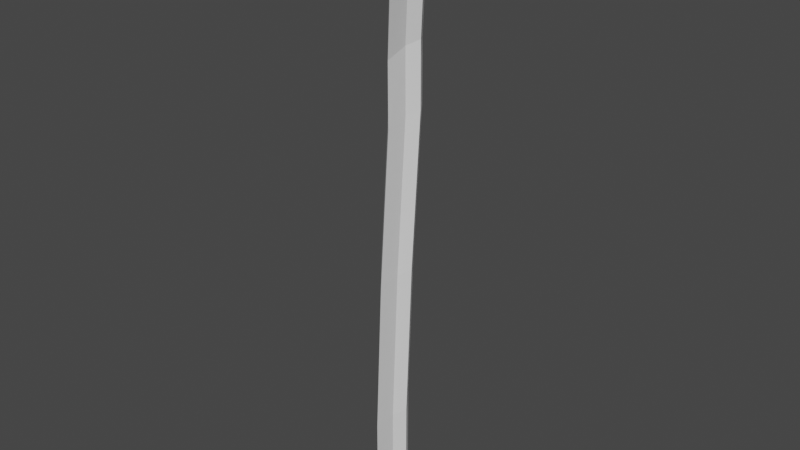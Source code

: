 # Source: SeagrassSingleLowTriCount.blend  (saved by Blender 2.80.75; exported with 4.5.12 LTS)
import bpy
from mathutils import Matrix  # noqa: F401  (used for matrix-valued properties, if any)

bpy.ops.wm.read_factory_settings(use_empty=True)
scene = bpy.context.scene
scene.name = 'Scene'

# ---- collections
col_collection = bpy.data.collections.new('Collection'); scene.collection.children.link(col_collection)

# ---- world
world_world = bpy.data.worlds.new('World'); scene.world = world_world
world_world.use_nodes = True; world_world.node_tree.nodes.clear()
_N = world_world.node_tree.nodes; _L = world_world.node_tree.links
n0 = _N.new('ShaderNodeOutputWorld'); n0.name = 'World Output'; n0.location = (300, 300)
n1 = _N.new('ShaderNodeBackground'); n1.name = 'Background'; n1.location = (10, 300)
n1.inputs[0].default_value = (0.05088, 0.05088, 0.05088, 1.0)
_L.new(n1.outputs[0], n0.inputs[0])
n0.is_active_output = True
world_world.color = (0.05088, 0.05088, 0.05088)
world_world.use_sun_shadow = False
world_world.sun_shadow_jitter_overblur = 0.0

# ---- meshes
me_cube_003 = bpy.data.meshes.new('Cube.003')
me_cube_003.from_pydata([(0.0, -1.414, -1.0), (0.1592, -0.6358, 11.72), (-0.5771, 0.0, -1.0), (-0.4179, 0.7784, 12.01), (0.4948, 0.0, -1.0), (0.654, 0.7784, 12.01), (0.0, 1.414, -1.0), (0.1592, 2.193, 11.72), (0.1848, 0.4714, -1.0), (0.344, 1.25, 11.91), (0.1848, -0.4714, -1.0), (0.344, 0.307, 11.91), (0.0, -1.399, 1.359), (0.0, -0.971, 4.503), (0.0, -0.2954, 7.648), (-0.05487, -0.1733, 8.94), (0.09003, -0.3713, 10.08), (0.1382, -0.5517, 10.91), (-0.4378, 0.8579, 11.18), (-0.4836, 1.03, 10.34), (-0.6291, 1.233, 9.177), (-0.5771, 1.123, 7.847), (-0.5771, 0.4358, 4.63), (-0.5771, 0.01211, 1.413), (0.1382, 2.277, 10.91), (0.09003, 2.457, 10.08), (-0.05487, 2.655, 8.94), (0.0, 2.533, 7.648), (0.0, 1.857, 4.503), (0.0, 1.429, 1.359), (0.634, 0.8585, 11.18), (0.5882, 1.031, 10.34), (0.4428, 1.233, 9.177), (0.4948, 1.123, 7.847), (0.4948, 0.4366, 4.63), (0.4948, 0.01229, 1.413), (0.3238, 1.331, 11.09), (0.2764, 1.509, 10.25), (0.1309, 1.71, 9.097), (0.1848, 1.593, 7.78), (0.1848, 0.9184, 4.588), (0.1848, 0.4858, 1.395), (0.3238, 0.3881, 11.09), (0.2764, 0.566, 10.25), (0.1326, 0.7583, 9.099), (0.1848, 0.65, 7.78), (0.1848, -0.02444, 4.588), (0.1848, -0.457, 1.395)], [], [(15, 16, 19, 20), (18, 24, 25, 19), (36, 9, 5, 30), (42, 17, 16, 43), (8, 4, 10), (2, 6, 8, 10, 0), (7, 3, 1, 11, 9), (25, 24, 36, 37), (16, 17, 18, 19), (23, 29, 6, 2), (10, 47, 12, 0), (9, 11, 5), (8, 41, 35, 4), (30, 5, 11, 42), (19, 25, 26, 20), (42, 11, 1, 17), (23, 2, 0, 12), (22, 23, 12, 13), (32, 44, 45, 33), (20, 26, 27, 21), (4, 35, 47, 10), (38, 32, 33, 39), (43, 16, 15, 44), (6, 29, 41, 8), (28, 40, 41, 29), (27, 39, 40, 28), (21, 22, 13, 14), (32, 31, 43, 44), (31, 30, 42, 43), (34, 46, 47, 35), (33, 45, 46, 34), (21, 27, 28, 22), (20, 21, 14, 15), (46, 13, 12, 47), (45, 14, 13, 46), (27, 26, 38, 39), (40, 34, 35, 41), (39, 33, 34, 40), (14, 45, 44, 15), (26, 25, 37, 38), (38, 37, 31, 32), (37, 36, 30, 31), (22, 28, 29, 23), (3, 7, 24, 18), (7, 9, 36, 24), (1, 3, 18, 17)])
_uv = me_cube_003.uv_layers.new(name='UVMap')
_uv.uv.foreach_set('vector', [0.5781, 0.0, 0.5938, 0.0, 0.5938, 0.25, 0.5781, 0.25, 0.6094, 0.25, 0.6094, 0.5, 0.5938, 0.5, 0.5938, 0.25, 0.6094, 0.6667, 0.625, 0.6667, 0.625, 0.75, 0.6094, 0.75, 0.6094, 0.8333, 0.6094, 1.0, 0.5938, 1.0, 0.5938, 0.8333, 0.375, 0.6667, 0.375, 0.75, 0.2917, 0.75, 0.125, 0.5, 0.375, 0.5, 0.375, 0.6667, 0.2917, 0.75, 0.125, 0.75, 0.625, 0.5, 0.875, 0.5, 0.875, 0.75, 0.7083, 0.75, 0.625, 0.6667, 0.5938, 0.5, 0.6094, 0.5, 0.6094, 0.6667, 0.5938, 0.6667, 0.5938, 0.0, 0.6094, 0.0, 0.6094, 0.25, 0.5938, 0.25, 0.4219, 0.25, 0.4219, 0.5, 0.375, 0.5, 0.375, 0.25, 0.375, 0.8333, 0.4219, 0.8333, 0.4219, 1.0, 0.375, 1.0, 0.625, 0.6667, 0.7083, 0.75, 0.625, 0.75, 0.375, 0.6667, 0.4219, 0.6667, 0.4219, 0.75, 0.375, 0.75, 0.6094, 0.75, 0.625, 0.75, 0.625, 0.8333, 0.6094, 0.8333, 0.5938, 0.25, 0.5938, 0.5, 0.5781, 0.5, 0.5781, 0.25, 0.6094, 0.8333, 0.625, 0.8333, 0.625, 1.0, 0.6094, 1.0, 0.4219, 0.25, 0.375, 0.25, 0.375, 0.0, 0.4219, 0.0, 0.4844, 0.25, 0.4219, 0.25, 0.4219, 0.0, 0.4844, 0.0, 0.5781, 0.75, 0.5781, 0.8333, 0.5469, 0.8333, 0.5469, 0.75, 0.5781, 0.25, 0.5781, 0.5, 0.5469, 0.5, 0.5469, 0.25, 0.375, 0.75, 0.4219, 0.75, 0.4219, 0.8333, 0.375, 0.8333, 0.5781, 0.6667, 0.5781, 0.75, 0.5469, 0.75, 0.5469, 0.6667, 0.5938, 0.8333, 0.5938, 1.0, 0.5781, 1.0, 0.5781, 0.8333, 0.375, 0.5, 0.4219, 0.5, 0.4219, 0.6667, 0.375, 0.6667, 0.4844, 0.5, 0.4844, 0.6667, 0.4219, 0.6667, 0.4219, 0.5, 0.5469, 0.5, 0.5469, 0.6667, 0.4844, 0.6667, 0.4844, 0.5, 0.5469, 0.25, 0.4844, 0.25, 0.4844, 0.0, 0.5469, 0.0, 0.5781, 0.75, 0.5938, 0.75, 0.5938, 0.8333, 0.5781, 0.8333, 0.5938, 0.75, 0.6094, 0.75, 0.6094, 0.8333, 0.5938, 0.8333, 0.4844, 0.75, 0.4844, 0.8333, 0.4219, 0.8333, 0.4219, 0.75, 0.5469, 0.75, 0.5469, 0.8333, 0.4844, 0.8333, 0.4844, 0.75, 0.5469, 0.25, 0.5469, 0.5, 0.4844, 0.5, 0.4844, 0.25, 0.5781, 0.25, 0.5469, 0.25, 0.5469, 0.0, 0.5781, 0.0, 0.4844, 0.8333, 0.4844, 1.0, 0.4219, 1.0, 0.4219, 0.8333, 0.5469, 0.8333, 0.5469, 1.0, 0.4844, 1.0, 0.4844, 0.8333, 0.5469, 0.5, 0.5781, 0.5, 0.5781, 0.6667, 0.5469, 0.6667, 0.4844, 0.6667, 0.4844, 0.75, 0.4219, 0.75, 0.4219, 0.6667, 0.5469, 0.6667, 0.5469, 0.75, 0.4844, 0.75, 0.4844, 0.6667, 0.5469, 1.0, 0.5469, 0.8333, 0.5781, 0.8333, 0.5781, 1.0, 0.5781, 0.5, 0.5938, 0.5, 0.5938, 0.6667, 0.5781, 0.6667, 0.5781, 0.6667, 0.5938, 0.6667, 0.5938, 0.75, 0.5781, 0.75, 0.5938, 0.6667, 0.6094, 0.6667, 0.6094, 0.75, 0.5938, 0.75, 0.4844, 0.25, 0.4844, 0.5, 0.4219, 0.5, 0.4219, 0.25, 0.625, 0.25, 0.625, 0.5, 0.6094, 0.5, 0.6094, 0.25, 0.625, 0.5, 0.625, 0.6667, 0.6094, 0.6667, 0.6094, 0.5, 0.625, 0.0, 0.625, 0.25, 0.6094, 0.25, 0.6094, 0.0])
me_cube_003.use_remesh_preserve_volume = False
me_cube_003.use_remesh_preserve_attributes = False
me_cube_003.use_mirror_vertex_groups = False
me_cube_003.update()

# ---- objects
ob_cube_002 = bpy.data.objects.new('Cube.002', me_cube_003)

# ---- transforms, parenting, visibility, modifiers, constraints
ob_cube_002.location = (0.1478, 0.01119, 0.7442)
ob_cube_002.rotation_euler = (0.0, -0.0, 0.2314)
ob_cube_002.scale = (1.241, 1.005, 2.0)
ob_cube_002.lineart.crease_threshold = 0.0

# ---- collection membership
col_collection.objects.link(ob_cube_002)

# ---- scene / render settings (as saved in the file)
scene.frame_start = 1; scene.frame_end = 250; scene.frame_set(1)
scene.render.engine = 'BLENDER_EEVEE_NEXT'
scene.cycles.use_denoising = False
scene.cycles.samples = 128
scene.cycles.sampling_pattern = 'TABULATED_SOBOL'
scene.cycles.use_adaptive_sampling = False
scene.cycles.use_light_tree = False
scene.view_settings.view_transform = 'Filmic'
bpy.context.view_layer.update()

# ---- added for rendering (the .blend has no active camera and no usable light): camera, sun
cam_auto = bpy.data.cameras.new('AutoCamera')
cam_auto.lens = 50.0
cam_auto.sensor_width = 36.0
cam_auto.clip_end = 1000.0
ob_auto_camera = bpy.data.objects.new('AutoCamera', cam_auto)
scene.collection.objects.link(ob_auto_camera)
ob_auto_camera.location = (24.5293, -28.7896, 31.3581)
ob_auto_camera.rotation_euler = (1.09748, -7.21219e-08, 0.694738)
scene.camera = ob_auto_camera
light_auto_sun = bpy.data.lights.new('AutoSun', 'SUN')
light_auto_sun.energy = 3.0
light_auto_sun.angle = 0.0523599
ob_auto_sun = bpy.data.objects.new('AutoSun', light_auto_sun)
scene.collection.objects.link(ob_auto_sun)
ob_auto_sun.rotation_euler = (0.872665, 0.174533, 0.523599)
bpy.context.view_layer.update()

